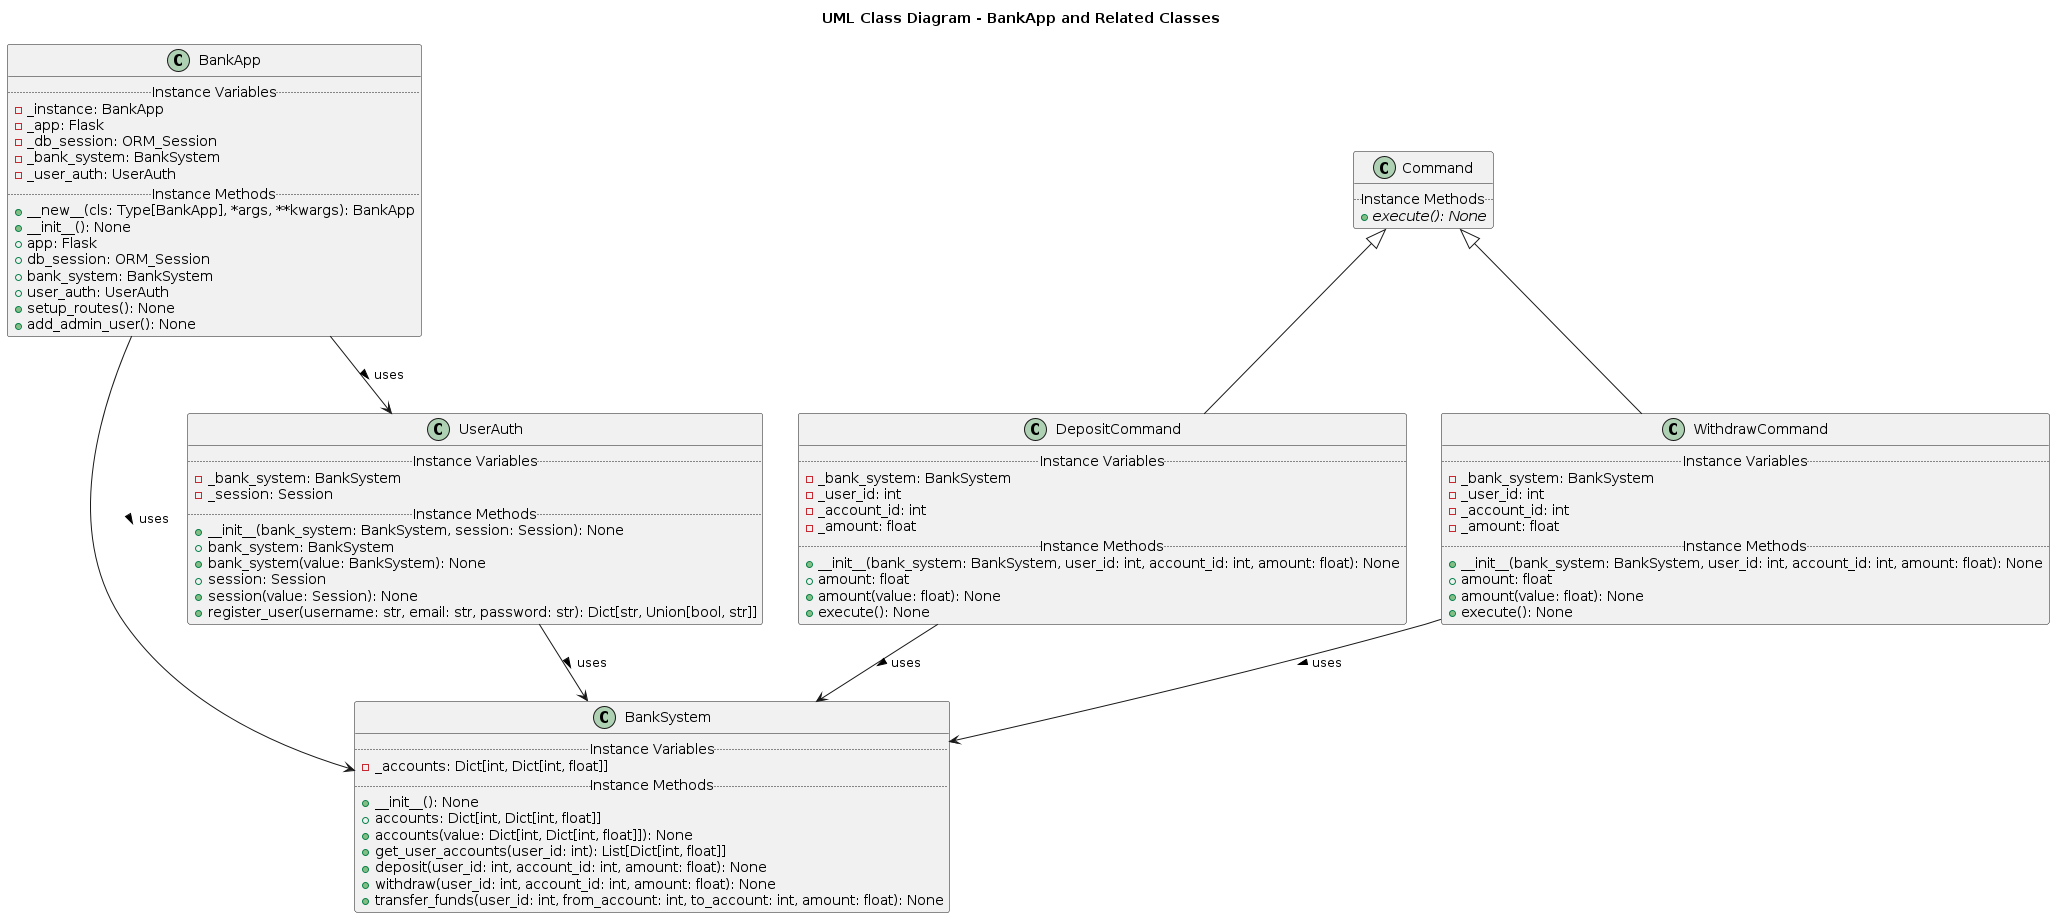

The diagram above was rendered by PlantUML. Its source (embedded in the PNG):
@startuml
scale 1
title "UML Class Diagram - BankApp and Related Classes"

class BankApp {
  .. Instance Variables ..
  - _instance: BankApp
  - _app: Flask
  - _db_session: ORM_Session
  - _bank_system: BankSystem
  - _user_auth: UserAuth
  .. Instance Methods ..
  + __new__(cls: Type[BankApp], *args, **kwargs): BankApp
  + __init__(): None
  + app: Flask
  + db_session: ORM_Session
  + bank_system: BankSystem
  + user_auth: UserAuth
  + setup_routes(): None
  + add_admin_user(): None
}

class Command {
  .. Instance Methods ..
  + execute(): None {abstract}
}

class DepositCommand {
  .. Instance Variables ..
  - _bank_system: BankSystem
  - _user_id: int
  - _account_id: int
  - _amount: float
  .. Instance Methods ..
  + __init__(bank_system: BankSystem, user_id: int, account_id: int, amount: float): None
  + amount: float
  + amount(value: float): None
  + execute(): None
}

class WithdrawCommand {
  .. Instance Variables ..
  - _bank_system: BankSystem
  - _user_id: int
  - _account_id: int
  - _amount: float
  .. Instance Methods ..
  + __init__(bank_system: BankSystem, user_id: int, account_id: int, amount: float): None
  + amount: float
  + amount(value: float): None
  + execute(): None
}

class BankSystem {
  .. Instance Variables ..
  - _accounts: Dict[int, Dict[int, float]]
  .. Instance Methods ..
  + __init__(): None
  + accounts: Dict[int, Dict[int, float]]
  + accounts(value: Dict[int, Dict[int, float]]): None
  + get_user_accounts(user_id: int): List[Dict[int, float]]
  + deposit(user_id: int, account_id: int, amount: float): None
  + withdraw(user_id: int, account_id: int, amount: float): None
  + transfer_funds(user_id: int, from_account: int, to_account: int, amount: float): None
}

class UserAuth {
  .. Instance Variables ..
  - _bank_system: BankSystem
  - _session: Session
  .. Instance Methods ..
  + __init__(bank_system: BankSystem, session: Session): None
  + bank_system: BankSystem
  + bank_system(value: BankSystem): None
  + session: Session
  + session(value: Session): None
  + register_user(username: str, email: str, password: str): Dict[str, Union[bool, str]]
}

BankApp --> BankSystem: uses >
BankApp --> UserAuth: uses >
UserAuth --> BankSystem: uses >
Command <|-- DepositCommand
Command <|-- WithdrawCommand
DepositCommand --> BankSystem: uses >
WithdrawCommand --> BankSystem: uses >
@enduml